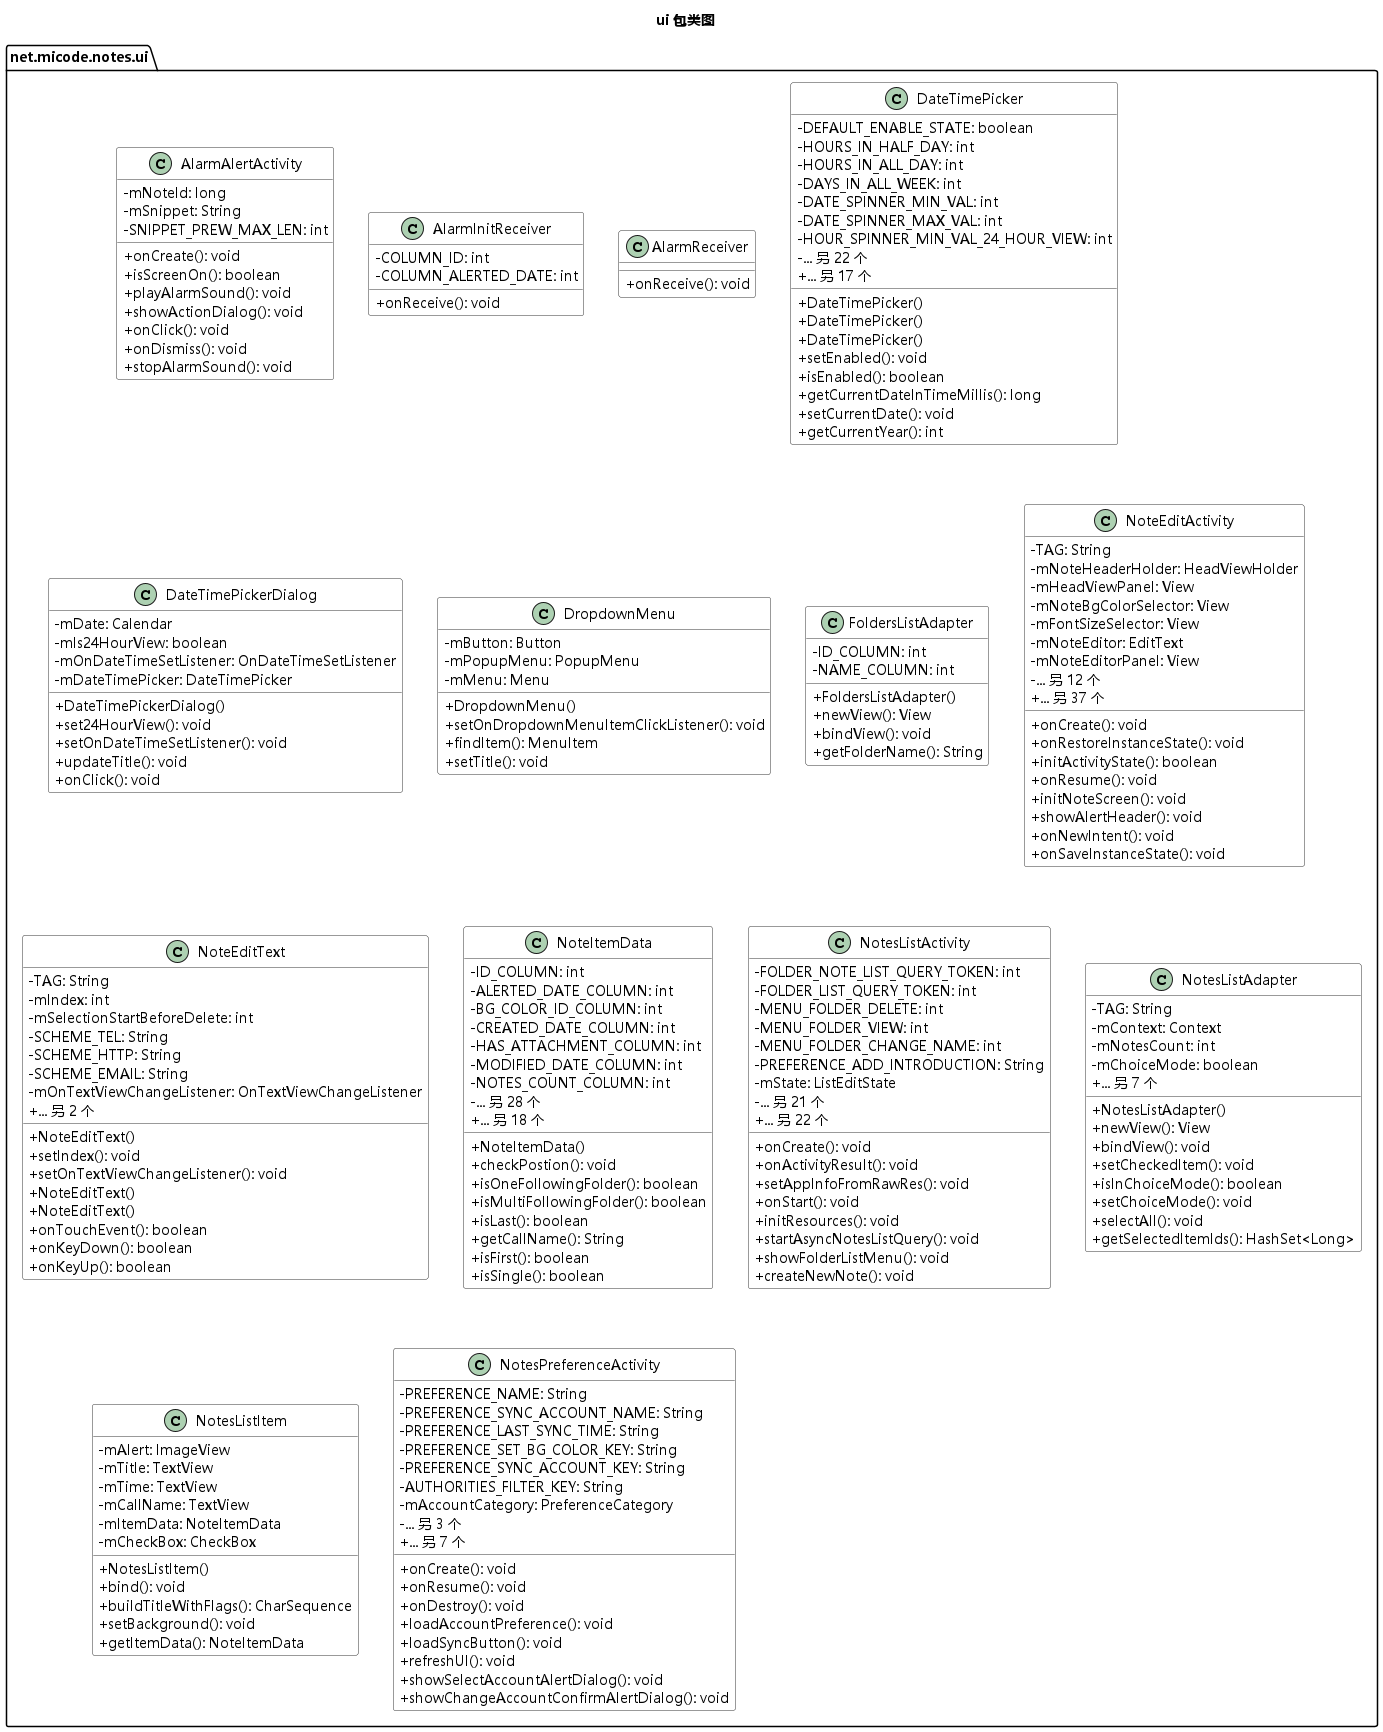

The diagram above was rendered by PlantUML. Its source (embedded in the PNG):
@startuml
skinparam shadowing false
skinparam defaultFontName Microsoft YaHei
skinparam classAttributeIconSize 0
set separator none
skinparam classBorderColor #333333
skinparam classBackgroundColor #FFFFFF
title ui 包类图

package "net.micode.notes.ui" {
  class AlarmAlertActivity {
    - mNoteId: long
    - mSnippet: String
    - SNIPPET_PREW_MAX_LEN: int
    + onCreate(): void
    + isScreenOn(): boolean
    + playAlarmSound(): void
    + showActionDialog(): void
    + onClick(): void
    + onDismiss(): void
    + stopAlarmSound(): void
  }
  class AlarmInitReceiver {
    - COLUMN_ID: int
    - COLUMN_ALERTED_DATE: int
    + onReceive(): void
  }
  class AlarmReceiver {
    + onReceive(): void
  }
  class DateTimePicker {
    - DEFAULT_ENABLE_STATE: boolean
    - HOURS_IN_HALF_DAY: int
    - HOURS_IN_ALL_DAY: int
    - DAYS_IN_ALL_WEEK: int
    - DATE_SPINNER_MIN_VAL: int
    - DATE_SPINNER_MAX_VAL: int
    - HOUR_SPINNER_MIN_VAL_24_HOUR_VIEW: int
    - ... 另 22 个
    + DateTimePicker()
    + DateTimePicker()
    + DateTimePicker()
    + setEnabled(): void
    + isEnabled(): boolean
    + getCurrentDateInTimeMillis(): long
    + setCurrentDate(): void
    + getCurrentYear(): int
    + ... 另 17 个
  }
  class DateTimePickerDialog {
    - mDate: Calendar
    - mIs24HourView: boolean
    - mOnDateTimeSetListener: OnDateTimeSetListener
    - mDateTimePicker: DateTimePicker
    + DateTimePickerDialog()
    + set24HourView(): void
    + setOnDateTimeSetListener(): void
    + updateTitle(): void
    + onClick(): void
  }
  class DropdownMenu {
    - mButton: Button
    - mPopupMenu: PopupMenu
    - mMenu: Menu
    + DropdownMenu()
    + setOnDropdownMenuItemClickListener(): void
    + findItem(): MenuItem
    + setTitle(): void
  }
  class FoldersListAdapter {
    - ID_COLUMN: int
    - NAME_COLUMN: int
    + FoldersListAdapter()
    + newView(): View
    + bindView(): void
    + getFolderName(): String
  }
  class NoteEditActivity {
    - TAG: String
    - mNoteHeaderHolder: HeadViewHolder
    - mHeadViewPanel: View
    - mNoteBgColorSelector: View
    - mFontSizeSelector: View
    - mNoteEditor: EditText
    - mNoteEditorPanel: View
    - ... 另 12 个
    + onCreate(): void
    + onRestoreInstanceState(): void
    + initActivityState(): boolean
    + onResume(): void
    + initNoteScreen(): void
    + showAlertHeader(): void
    + onNewIntent(): void
    + onSaveInstanceState(): void
    + ... 另 37 个
  }
  class NoteEditText {
    - TAG: String
    - mIndex: int
    - mSelectionStartBeforeDelete: int
    - SCHEME_TEL: String
    - SCHEME_HTTP: String
    - SCHEME_EMAIL: String
    - mOnTextViewChangeListener: OnTextViewChangeListener
    + NoteEditText()
    + setIndex(): void
    + setOnTextViewChangeListener(): void
    + NoteEditText()
    + NoteEditText()
    + onTouchEvent(): boolean
    + onKeyDown(): boolean
    + onKeyUp(): boolean
    + ... 另 2 个
  }
  class NoteItemData {
    - ID_COLUMN: int
    - ALERTED_DATE_COLUMN: int
    - BG_COLOR_ID_COLUMN: int
    - CREATED_DATE_COLUMN: int
    - HAS_ATTACHMENT_COLUMN: int
    - MODIFIED_DATE_COLUMN: int
    - NOTES_COUNT_COLUMN: int
    - ... 另 28 个
    + NoteItemData()
    + checkPostion(): void
    + isOneFollowingFolder(): boolean
    + isMultiFollowingFolder(): boolean
    + isLast(): boolean
    + getCallName(): String
    + isFirst(): boolean
    + isSingle(): boolean
    + ... 另 18 个
  }
  class NotesListActivity {
    - FOLDER_NOTE_LIST_QUERY_TOKEN: int
    - FOLDER_LIST_QUERY_TOKEN: int
    - MENU_FOLDER_DELETE: int
    - MENU_FOLDER_VIEW: int
    - MENU_FOLDER_CHANGE_NAME: int
    - PREFERENCE_ADD_INTRODUCTION: String
    - mState: ListEditState
    - ... 另 21 个
    + onCreate(): void
    + onActivityResult(): void
    + setAppInfoFromRawRes(): void
    + onStart(): void
    + initResources(): void
    + startAsyncNotesListQuery(): void
    + showFolderListMenu(): void
    + createNewNote(): void
    + ... 另 22 个
  }
  class NotesListAdapter {
    - TAG: String
    - mContext: Context
    - mNotesCount: int
    - mChoiceMode: boolean
    + NotesListAdapter()
    + newView(): View
    + bindView(): void
    + setCheckedItem(): void
    + isInChoiceMode(): boolean
    + setChoiceMode(): void
    + selectAll(): void
    + getSelectedItemIds(): HashSet<Long>
    + ... 另 7 个
  }
  class NotesListItem {
    - mAlert: ImageView
    - mTitle: TextView
    - mTime: TextView
    - mCallName: TextView
    - mItemData: NoteItemData
    - mCheckBox: CheckBox
    + NotesListItem()
    + bind(): void
    + buildTitleWithFlags(): CharSequence
    + setBackground(): void
    + getItemData(): NoteItemData
  }
  class NotesPreferenceActivity {
    - PREFERENCE_NAME: String
    - PREFERENCE_SYNC_ACCOUNT_NAME: String
    - PREFERENCE_LAST_SYNC_TIME: String
    - PREFERENCE_SET_BG_COLOR_KEY: String
    - PREFERENCE_SYNC_ACCOUNT_KEY: String
    - AUTHORITIES_FILTER_KEY: String
    - mAccountCategory: PreferenceCategory
    - ... 另 3 个
    + onCreate(): void
    + onResume(): void
    + onDestroy(): void
    + loadAccountPreference(): void
    + loadSyncButton(): void
    + refreshUI(): void
    + showSelectAccountAlertDialog(): void
    + showChangeAccountConfirmAlertDialog(): void
    + ... 另 7 个
  }
}

@enduml